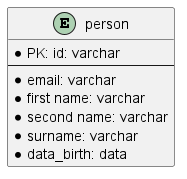

The diagram above was rendered by PlantUML. Its source (embedded in the PNG):
@startuml
'https://plantuml.com/ie-diagram

entity "person" as u {
* PK: id: varchar
--
* email: varchar
* first name: varchar
* second name: varchar
* surname: varchar
* data_birth: data
}

@enduml